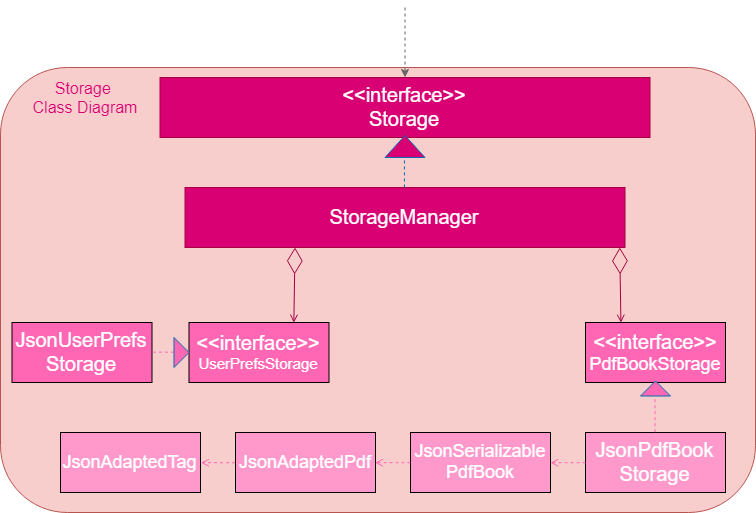

The diagram above was exported from draw.io. Its source (the exported page's mxGraphModel, read from the mxfile embedded in the PNG):
<mxGraphModel dx="834" dy="578" grid="1" gridSize="10" guides="1" tooltips="1" connect="1" arrows="1" fold="1" page="1" pageScale="1" pageWidth="850" pageHeight="1100" math="0" shadow="0">
  <root>
    <mxCell id="0" />
    <mxCell id="1" parent="0" />
    <mxCell id="Dtu0YapFWtVyh_OD23Xg-1" value="" style="rounded=1;whiteSpace=wrap;html=1;fillColor=#f8cecc;strokeColor=#b85450;" parent="1" vertex="1">
      <mxGeometry x="15" y="75" width="755" height="445" as="geometry" />
    </mxCell>
    <mxCell id="Dtu0YapFWtVyh_OD23Xg-2" value="&lt;font style=&quot;font-size: 16px&quot; color=&quot;#d80073&quot;&gt;Storage &lt;br&gt;Class Diagram&lt;/font&gt;" style="text;html=1;strokeColor=none;fillColor=none;align=center;verticalAlign=middle;whiteSpace=wrap;rounded=0;fontColor=#0000FF;" parent="1" vertex="1">
      <mxGeometry x="44.5" y="95" width="110" height="20" as="geometry" />
    </mxCell>
    <mxCell id="Dtu0YapFWtVyh_OD23Xg-7" value="&lt;font style=&quot;font-size: 20px&quot;&gt;&lt;span style=&quot;font-size: 20px&quot;&gt;&amp;lt;&amp;lt;interface&amp;gt;&amp;gt;&lt;/span&gt;&lt;font style=&quot;font-size: 20px&quot;&gt;&lt;br&gt;&lt;/font&gt;&lt;/font&gt;&lt;span style=&quot;font-size: 20px&quot;&gt;Storage&lt;/span&gt;&lt;br&gt;" style="rounded=0;whiteSpace=wrap;html=1;fontColor=#ffffff;fillColor=#d80073;strokeColor=#A50040;" parent="1" vertex="1">
      <mxGeometry x="174.5" y="85" width="490" height="60" as="geometry" />
    </mxCell>
    <mxCell id="Dtu0YapFWtVyh_OD23Xg-8" value="&lt;font style=&quot;font-size: 20px&quot;&gt;StorageManager&lt;/font&gt;" style="rounded=0;whiteSpace=wrap;html=1;fontColor=#ffffff;fillColor=#d80073;strokeColor=#A50040;" parent="1" vertex="1">
      <mxGeometry x="199.5" y="195" width="440" height="60" as="geometry" />
    </mxCell>
    <mxCell id="Dtu0YapFWtVyh_OD23Xg-16" value="" style="endArrow=classic;html=1;dashed=1;fontColor=#9933FF;exitX=0.5;exitY=0;exitDx=0;exitDy=0;entryX=1;entryY=0.5;entryDx=0;entryDy=0;fillColor=#1ba1e2;strokeColor=#006EAF;" parent="1" source="Dtu0YapFWtVyh_OD23Xg-8" target="Dtu0YapFWtVyh_OD23Xg-13" edge="1">
      <mxGeometry width="50" height="50" relative="1" as="geometry">
        <mxPoint x="419.16666666666674" y="210.33333333333337" as="sourcePoint" />
        <mxPoint x="419.5" y="165" as="targetPoint" />
      </mxGeometry>
    </mxCell>
    <mxCell id="Dtu0YapFWtVyh_OD23Xg-13" value="" style="triangle;whiteSpace=wrap;html=1;fillColor=#D80073;fontColor=#ffffff;rotation=-90;strokeColor=#006EAF;" parent="1" vertex="1">
      <mxGeometry x="408.5" y="134" width="22" height="40" as="geometry" />
    </mxCell>
    <mxCell id="Dtu0YapFWtVyh_OD23Xg-19" value="" style="endArrow=classic;html=1;dashed=1;fontColor=#9933FF;fillColor=#f5f5f5;strokeColor=#666666;gradientColor=#b3b3b3;" parent="1" edge="1">
      <mxGeometry width="50" height="50" relative="1" as="geometry">
        <mxPoint x="419.5" y="15" as="sourcePoint" />
        <mxPoint x="419.5" y="85" as="targetPoint" />
      </mxGeometry>
    </mxCell>
    <mxCell id="vI8MWRR9eHAcuxQnYbP4-1" value="&lt;font color=&quot;#ffffff&quot;&gt;&lt;span style=&quot;font-size: 20px&quot;&gt;&amp;lt;&amp;lt;interface&amp;gt;&amp;gt;&lt;/span&gt;&lt;br&gt;&lt;font style=&quot;font-size: 18px&quot;&gt;PdfBookStorage&lt;/font&gt;&lt;br&gt;&lt;/font&gt;" style="rounded=0;whiteSpace=wrap;html=1;fontColor=#00994D;fillColor=#FF66B3;" parent="1" vertex="1">
      <mxGeometry x="600" y="330" width="140" height="60" as="geometry" />
    </mxCell>
    <mxCell id="vI8MWRR9eHAcuxQnYbP4-4" value="" style="endArrow=diamondThin;endFill=0;endSize=24;html=1;fontColor=#0000FF;entryX=0.988;entryY=0.996;entryDx=0;entryDy=0;exitX=0.25;exitY=0;exitDx=0;exitDy=0;strokeColor=#A50040;fillColor=#d80073;startArrow=open;startFill=0;entryPerimeter=0;" parent="1" source="vI8MWRR9eHAcuxQnYbP4-1" target="Dtu0YapFWtVyh_OD23Xg-8" edge="1">
      <mxGeometry width="160" relative="1" as="geometry">
        <mxPoint x="200" y="420" as="sourcePoint" />
        <mxPoint x="360" y="420" as="targetPoint" />
      </mxGeometry>
    </mxCell>
    <mxCell id="vI8MWRR9eHAcuxQnYbP4-7" value="&lt;font color=&quot;#ffffff&quot;&gt;&lt;span style=&quot;font-size: 20px&quot;&gt;&amp;lt;&amp;lt;interface&amp;gt;&amp;gt;&lt;/span&gt;&lt;br&gt;&lt;font style=&quot;font-size: 15px&quot;&gt;UserPrefsStorage&lt;/font&gt;&lt;br&gt;&lt;/font&gt;" style="rounded=0;whiteSpace=wrap;html=1;fontColor=#00994D;fillColor=#FF66B3;" parent="1" vertex="1">
      <mxGeometry x="203.5" y="330" width="140" height="60" as="geometry" />
    </mxCell>
    <mxCell id="vI8MWRR9eHAcuxQnYbP4-8" value="" style="endArrow=diamondThin;endFill=0;endSize=24;html=1;fontColor=#0000FF;entryX=0.25;entryY=1;entryDx=0;entryDy=0;exitX=0.75;exitY=0;exitDx=0;exitDy=0;strokeColor=#A50040;fillColor=#d80073;startArrow=open;startFill=0;" parent="1" source="vI8MWRR9eHAcuxQnYbP4-7" target="Dtu0YapFWtVyh_OD23Xg-8" edge="1">
      <mxGeometry width="160" relative="1" as="geometry">
        <mxPoint x="242.52941176470586" y="330.2352941176471" as="sourcePoint" />
        <mxPoint x="242.52941176470586" y="254.9411764705883" as="targetPoint" />
      </mxGeometry>
    </mxCell>
    <mxCell id="vI8MWRR9eHAcuxQnYbP4-24" value="&lt;font color=&quot;#ffffff&quot;&gt;&lt;span style=&quot;font-size: 20px&quot;&gt;JsonUserPrefs&lt;br&gt;Storage&lt;/span&gt;&lt;br&gt;&lt;/font&gt;" style="rounded=0;whiteSpace=wrap;html=1;fontColor=#00994D;fillColor=#FF66B3;" parent="1" vertex="1">
      <mxGeometry x="26.5" y="330" width="140" height="60" as="geometry" />
    </mxCell>
    <mxCell id="vI8MWRR9eHAcuxQnYbP4-26" value="" style="endArrow=none;dashed=1;html=1;strokeColor=#FF66B3;fontSize=20;fontColor=#3399FF;entryX=1;entryY=0.5;entryDx=0;entryDy=0;exitX=0;exitY=0.5;exitDx=0;exitDy=0;" parent="1" source="vI8MWRR9eHAcuxQnYbP4-25" target="vI8MWRR9eHAcuxQnYbP4-24" edge="1">
      <mxGeometry width="50" height="50" relative="1" as="geometry">
        <mxPoint x="220" y="520" as="sourcePoint" />
        <mxPoint x="270" y="470" as="targetPoint" />
      </mxGeometry>
    </mxCell>
    <mxCell id="vI8MWRR9eHAcuxQnYbP4-25" value="" style="triangle;whiteSpace=wrap;html=1;fillColor=#FF66B3;fontColor=#ffffff;rotation=0;strokeColor=#006EAF;" parent="1" vertex="1">
      <mxGeometry x="188.5" y="345" width="15" height="30" as="geometry" />
    </mxCell>
    <mxCell id="A1AIiAYxoChEafGyl0-D-2" value="" style="endArrow=none;dashed=1;html=1;strokeColor=#66B2FF;fontSize=20;fontColor=#3399FF;entryX=1;entryY=0.5;entryDx=0;entryDy=0;exitX=0;exitY=0.5;exitDx=0;exitDy=0;" edge="1" parent="1" source="vI8MWRR9eHAcuxQnYbP4-7" target="vI8MWRR9eHAcuxQnYbP4-25">
      <mxGeometry width="50" height="50" relative="1" as="geometry">
        <mxPoint x="203.6470588235295" y="360.2941176470589" as="sourcePoint" />
        <mxPoint x="166" y="360.2941176470589" as="targetPoint" />
      </mxGeometry>
    </mxCell>
    <mxCell id="A1AIiAYxoChEafGyl0-D-3" value="" style="triangle;whiteSpace=wrap;html=1;fillColor=#FF66B3;fontColor=#ffffff;rotation=-90;strokeColor=#006EAF;" vertex="1" parent="1">
      <mxGeometry x="662.5" y="381" width="15" height="30" as="geometry" />
    </mxCell>
    <mxCell id="A1AIiAYxoChEafGyl0-D-4" value="&lt;font color=&quot;#ffffff&quot;&gt;&lt;span style=&quot;font-size: 20px&quot;&gt;JsonPdfBook&lt;br&gt;Storage&lt;/span&gt;&lt;br&gt;&lt;/font&gt;" style="rounded=0;whiteSpace=wrap;html=1;fontColor=#00994D;fillColor=#FF99CC;" vertex="1" parent="1">
      <mxGeometry x="600" y="440" width="140" height="60" as="geometry" />
    </mxCell>
    <mxCell id="A1AIiAYxoChEafGyl0-D-5" value="" style="endArrow=none;dashed=1;html=1;strokeColor=#FF66B3;entryX=0;entryY=0.5;entryDx=0;entryDy=0;exitX=0.5;exitY=0;exitDx=0;exitDy=0;" edge="1" parent="1" source="A1AIiAYxoChEafGyl0-D-4" target="A1AIiAYxoChEafGyl0-D-3">
      <mxGeometry width="50" height="50" relative="1" as="geometry">
        <mxPoint x="380" y="540" as="sourcePoint" />
        <mxPoint x="430" y="490" as="targetPoint" />
      </mxGeometry>
    </mxCell>
    <mxCell id="A1AIiAYxoChEafGyl0-D-6" value="&lt;font color=&quot;#ffffff&quot; style=&quot;font-size: 18px&quot;&gt;&lt;span&gt;JsonSerializable&lt;br&gt;&lt;/span&gt;PdfBook&lt;br&gt;&lt;/font&gt;" style="rounded=0;whiteSpace=wrap;html=1;fontColor=#00994D;fillColor=#FF99CC;" vertex="1" parent="1">
      <mxGeometry x="425" y="440" width="140" height="60" as="geometry" />
    </mxCell>
    <mxCell id="A1AIiAYxoChEafGyl0-D-7" value="" style="endArrow=open;html=1;strokeColor=#FF66B3;exitX=0;exitY=0.5;exitDx=0;exitDy=0;entryX=1;entryY=0.5;entryDx=0;entryDy=0;dashed=1;endFill=0;" edge="1" parent="1" source="A1AIiAYxoChEafGyl0-D-4" target="A1AIiAYxoChEafGyl0-D-6">
      <mxGeometry width="50" height="50" relative="1" as="geometry">
        <mxPoint x="330" y="600" as="sourcePoint" />
        <mxPoint x="380" y="550" as="targetPoint" />
      </mxGeometry>
    </mxCell>
    <mxCell id="A1AIiAYxoChEafGyl0-D-8" value="&lt;font color=&quot;#ffffff&quot; style=&quot;font-size: 18px&quot;&gt;JsonAdaptedPdf&lt;br&gt;&lt;/font&gt;" style="rounded=0;whiteSpace=wrap;html=1;fontColor=#00994D;fillColor=#FF99CC;" vertex="1" parent="1">
      <mxGeometry x="250" y="440" width="140" height="60" as="geometry" />
    </mxCell>
    <mxCell id="A1AIiAYxoChEafGyl0-D-9" value="" style="endArrow=open;html=1;strokeColor=#FF66B3;entryX=1;entryY=0.5;entryDx=0;entryDy=0;dashed=1;endFill=0;" edge="1" parent="1" source="A1AIiAYxoChEafGyl0-D-6" target="A1AIiAYxoChEafGyl0-D-8">
      <mxGeometry width="50" height="50" relative="1" as="geometry">
        <mxPoint x="290" y="470" as="sourcePoint" />
        <mxPoint x="258.61764705882365" y="470.2058823529412" as="targetPoint" />
      </mxGeometry>
    </mxCell>
    <mxCell id="A1AIiAYxoChEafGyl0-D-11" value="&lt;font color=&quot;#ffffff&quot; style=&quot;font-size: 18px&quot;&gt;JsonAdaptedTag&lt;br&gt;&lt;/font&gt;" style="rounded=0;whiteSpace=wrap;html=1;fontColor=#00994D;fillColor=#FF99CC;" vertex="1" parent="1">
      <mxGeometry x="75" y="440" width="140" height="60" as="geometry" />
    </mxCell>
    <mxCell id="A1AIiAYxoChEafGyl0-D-12" value="" style="endArrow=open;html=1;strokeColor=#FF66B3;entryX=1;entryY=0.5;entryDx=0;entryDy=0;dashed=1;endFill=0;exitX=0;exitY=0.5;exitDx=0;exitDy=0;" edge="1" parent="1" source="A1AIiAYxoChEafGyl0-D-8" target="A1AIiAYxoChEafGyl0-D-11">
      <mxGeometry width="50" height="50" relative="1" as="geometry">
        <mxPoint x="434.9999999999998" y="479.80479643056333" as="sourcePoint" />
        <mxPoint x="399.52941176470586" y="479.7058823529412" as="targetPoint" />
      </mxGeometry>
    </mxCell>
  </root>
</mxGraphModel>